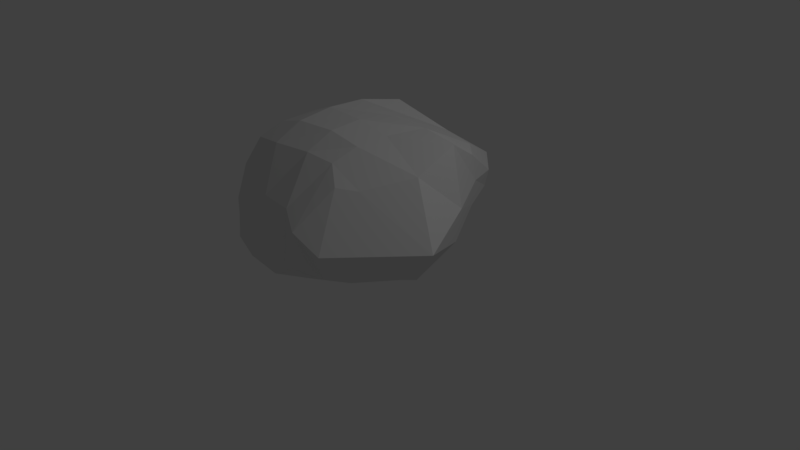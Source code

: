 # Source: rocks_02.blend  (saved by Blender 2.78.0; exported with 4.5.12 LTS)
import bpy
from mathutils import Matrix  # noqa: F401  (used for matrix-valued properties, if any)

bpy.ops.wm.read_factory_settings(use_empty=True)
scene = bpy.context.scene
scene.name = 'Scene'

# ---- collections
col_collection_1 = bpy.data.collections.new('Collection 1'); scene.collection.children.link(col_collection_1)

# ---- materials (node trees are filled in below, after node groups)
mat_material = bpy.data.materials.new('Material')
mat_material.alpha_threshold = 0.0
mat_material.use_transparent_shadow = False
mat_material.roughness = 0.5
mat_material.line_color = (0.0, 0.0, 0.0, 1.0)

# ---- material node trees

# ---- world
world_world = bpy.data.worlds.new('World'); scene.world = world_world
world_world.color = (0.05088, 0.05088, 0.05088)
world_world.use_sun_shadow = False
world_world.sun_shadow_jitter_overblur = 0.0
world_world.cycles.sampling_method = 'MANUAL'

# ---- cameras
cam_camera = bpy.data.cameras.new('Camera')
cam_camera.clip_end = 100.0
cam_camera.lens = 35.0
cam_camera.sensor_width = 32.0
cam_camera.sensor_height = 18.0
cam_camera.ortho_scale = 7.314
cam_camera.dof.focus_distance = 0.0
cam_camera.dof.aperture_fstop = 128.0

# ---- lights
light_lamp = bpy.data.lights.new('Lamp', 'POINT')
light_lamp.transmission_factor = 0.0
light_lamp.cutoff_distance = 30.0
light_lamp.energy = 100.0
light_lamp.shadow_buffer_clip_start = 1.001
light_lamp.shadow_soft_size = 0.1
light_lamp.shadow_maximum_resolution = 0.006
light_lamp.use_absolute_resolution = True

# ---- meshes
me_cube = bpy.data.meshes.new('Cube')
me_cube.from_pydata([(0.7459, 0.6696, 0.3952), (0.4841, -0.996, 0.2222), (-0.7927, -0.8473, 0.1504), (-0.7933, 0.6199, 0.2457), (1.024, 0.7594, 1.456), (0.5129, -0.9361, 1.379), (-1.112, -0.7809, 1.5), (-0.7767, 0.7056, 1.614), (0.8448, -0.2235, 0.2084), (0.0219, 0.8006, 0.3434), (1.049, 0.7638, 0.8129), (-0.1886, -0.9489, 0.1375), (0.2555, -1.498, 0.5092), (-0.8035, -0.2489, 0.09015), (-1.508, -0.9298, 0.5825), (-0.8462, 0.8995, 0.8036), (1.157, -0.2709, 1.512), (0.3987, 0.9797, 1.546), (-0.1593, -0.7841, 1.573), (-1.019, -0.016, 1.684), (0.4479, 1.515, 0.8753), (-1.296, -0.1599, 0.707), (-0.885, -1.341, 0.3947), (1.535, -0.6526, 0.5158), (-0.006736, -0.1089, 1.847), (0.01766, -0.06832, 0.08885), (0.6838, -0.6857, 0.2062), (-0.4596, 0.7559, 0.2958), (1.08, 0.7747, 1.142), (-0.5202, -0.8741, 0.1537), (0.3231, -1.414, 0.9151), (-0.9181, 0.2345, 0.1014), (-1.386, -0.8463, 1.08), (-0.8306, 0.885, 1.255), (0.747, -0.7859, 1.362), (-0.2573, 0.7768, 1.835), (-0.6978, -0.8368, 1.553), (-0.9554, 0.3897, 1.616), (0.8063, 0.3072, 0.2809), (0.4359, 0.7809, 0.3797), (0.9054, 0.7465, 0.5681), (0.1995, -1.001, 0.1812), (0.4231, -1.266, 0.3133), (-0.759, -0.6497, 0.1415), (-1.195, -0.927, 0.2482), (-0.843, 0.7592, 0.4519), (1.122, 0.3241, 1.726), (0.814, 0.943, 1.486), (0.2569, -0.757, 1.545), (-1.047, -0.4837, 1.65), (-0.2712, 1.331, 0.8942), (0.7906, 1.284, 0.8276), (0.6186, 1.49, 1.177), (0.2146, 1.241, 0.5947), (-1.262, 0.3105, 0.58), (-1.506, -0.6187, 0.6842), (-1.184, -0.2612, 0.2643), (-1.277, 0.001705, 1.244), (-1.284, -1.07, 0.4705), (-0.3106, -1.551, 0.427), (-0.5753, -1.277, 0.1778), (-0.5678, -1.136, 0.9958), (0.7549, -1.329, 0.4614), (1.379, 0.1347, 0.6521), (1.244, -0.4417, 0.3204), (1.742, -0.6109, 0.8847), (-0.07016, -0.4863, 1.786), (0.08239, 0.3443, 1.808), (0.4263, -0.0698, 1.745), (-0.5203, -0.1343, 1.879), (-0.4256, -0.1187, 0.05724), (0.4089, -0.09552, 0.1357), (0.01241, 0.3925, 0.1584), (-0.009747, -0.5173, 0.1177), (0.3537, -0.5488, 0.1506), (0.4293, 0.3792, 0.2122), (-0.499, 0.3521, 0.09199), (-0.4473, 0.3125, 1.896), (0.5861, 0.3992, 1.769), (0.3369, -0.4483, 1.69), (1.43, 0.1598, 1.085), (1.133, 0.2271, 0.4316), (0.8022, -0.9821, 0.2972), (-0.02026, -1.231, 1.035), (-0.09621, -1.393, 0.2147), (-0.9506, -1.057, 0.2152), (-1.353, -0.4844, 1.238), (-1.264, -0.7055, 0.277), (-1.166, 0.22, 0.2403), (0.6187, 1.12, 0.605), (0.8756, 1.247, 1.079), (-0.1717, 1.249, 1.334), (-0.3686, 1.109, 0.5709), (-1.16, 0.454, 1.123), (-1.066, -0.988, 1.024), (0.7947, -1.423, 0.7822), (-0.5865, -0.5473, 1.79), (-0.3826, -0.5595, 0.1189)], [], [(97, 29, 2, 43), (96, 49, 6, 36), (95, 34, 5, 30), (94, 36, 6, 32), (93, 37, 7, 33), (92, 27, 3, 45), (91, 50, 15, 33), (90, 51, 20, 52), (89, 39, 9, 53), (88, 54, 15, 45), (87, 55, 21, 56), (86, 49, 19, 57), (85, 58, 14, 44), (84, 59, 22, 60), (83, 48, 18, 61), (82, 62, 12, 42), (81, 63, 23, 64), (80, 46, 16, 65), (79, 66, 18, 48), (78, 67, 24, 68), (77, 37, 19, 69), (76, 70, 13, 31), (75, 71, 25, 72), (74, 41, 11, 73), (71, 74, 73, 25), (8, 26, 74, 71), (26, 1, 41, 74), (39, 75, 72, 9), (0, 38, 75, 39), (38, 8, 71, 75), (27, 76, 31, 3), (9, 72, 76, 27), (72, 25, 70, 76), (67, 77, 69, 24), (17, 35, 77, 67), (35, 7, 37, 77), (46, 78, 68, 16), (4, 47, 78, 46), (47, 17, 67, 78), (34, 79, 48, 5), (16, 68, 79, 34), (68, 24, 66, 79), (63, 80, 65, 23), (10, 28, 80, 63), (28, 4, 46, 80), (38, 81, 64, 8), (0, 40, 81, 38), (40, 10, 63, 81), (26, 82, 42, 1), (8, 64, 82, 26), (64, 23, 62, 82), (59, 83, 61, 22), (12, 30, 83, 59), (30, 5, 48, 83), (41, 84, 60, 11), (1, 42, 84, 41), (42, 12, 59, 84), (29, 85, 44, 2), (11, 60, 85, 29), (60, 22, 58, 85), (55, 86, 57, 21), (14, 32, 86, 55), (32, 6, 49, 86), (43, 87, 56, 13), (2, 44, 87, 43), (44, 14, 55, 87), (31, 88, 45, 3), (13, 56, 88, 31), (56, 21, 54, 88), (51, 89, 53, 20), (10, 40, 89, 51), (40, 0, 39, 89), (47, 90, 52, 17), (4, 28, 90, 47), (28, 10, 51, 90), (35, 91, 33, 7), (17, 52, 91, 35), (52, 20, 50, 91), (50, 92, 45, 15), (20, 53, 92, 50), (53, 9, 27, 92), (54, 93, 33, 15), (21, 57, 93, 54), (57, 19, 37, 93), (58, 94, 32, 14), (22, 61, 94, 58), (61, 18, 36, 94), (62, 95, 30, 12), (23, 65, 95, 62), (65, 16, 34, 95), (66, 96, 36, 18), (24, 69, 96, 66), (69, 19, 49, 96), (70, 97, 43, 13), (25, 73, 97, 70), (73, 11, 29, 97)])
me_cube.materials.append(mat_material)
me_cube.use_remesh_preserve_volume = False
me_cube.use_remesh_preserve_attributes = False
me_cube.use_mirror_vertex_groups = False
me_cube.update()

# ---- objects
ob_cube = bpy.data.objects.new('Cube', me_cube)
ob_lamp = bpy.data.objects.new('Lamp', light_lamp)
ob_camera = bpy.data.objects.new('Camera', cam_camera)

# ---- transforms, parenting, visibility, modifiers, constraints
ob_cube.location = (0.0, 0.0, 0.0)
ob_cube.lock_rotations_4d = False
ob_cube.empty_display_type = 'ARROWS'
ob_cube.lineart.crease_threshold = 0.0
ob_lamp.location = (4.076, 1.005, 5.904)
ob_lamp.rotation_euler = (0.6503, 0.05522, 1.866)
ob_lamp.lock_rotations_4d = False
ob_lamp.empty_display_type = 'ARROWS'
ob_lamp.color = (0.0, 0.0, 0.0, 0.0)
ob_lamp.lineart.crease_threshold = 0.0
ob_camera.location = (7.481, -6.508, 5.344)
ob_camera.rotation_euler = (1.109, 0.0, 0.8149)
ob_camera.lock_rotations_4d = False
ob_camera.empty_display_type = 'ARROWS'
ob_camera.color = (0.0, 0.0, 0.0, 0.0)
ob_camera.display_type = 'WIRE'
ob_camera.lineart.crease_threshold = 0.0

# ---- collection membership
col_collection_1.objects.link(ob_cube)
col_collection_1.objects.link(ob_lamp)
col_collection_1.objects.link(ob_camera)

# ---- scene / render settings (as saved in the file)
scene.camera = ob_camera
scene.frame_start = 1; scene.frame_end = 250; scene.frame_set(1)
scene.render.engine = 'BLENDER_EEVEE_NEXT'
scene.render.resolution_percentage = 50
scene.render.dither_intensity = 0.0
scene.cycles.use_denoising = False
scene.cycles.samples = 128
scene.cycles.sampling_pattern = 'TABULATED_SOBOL'
scene.cycles.light_sampling_threshold = 0.0
scene.cycles.use_adaptive_sampling = False
scene.cycles.use_light_tree = False
scene.cycles.blur_glossy = 0.0
scene.cycles.sample_clamp_indirect = 0.0
scene.view_settings.view_transform = 'Standard'
bpy.context.view_layer.update()
